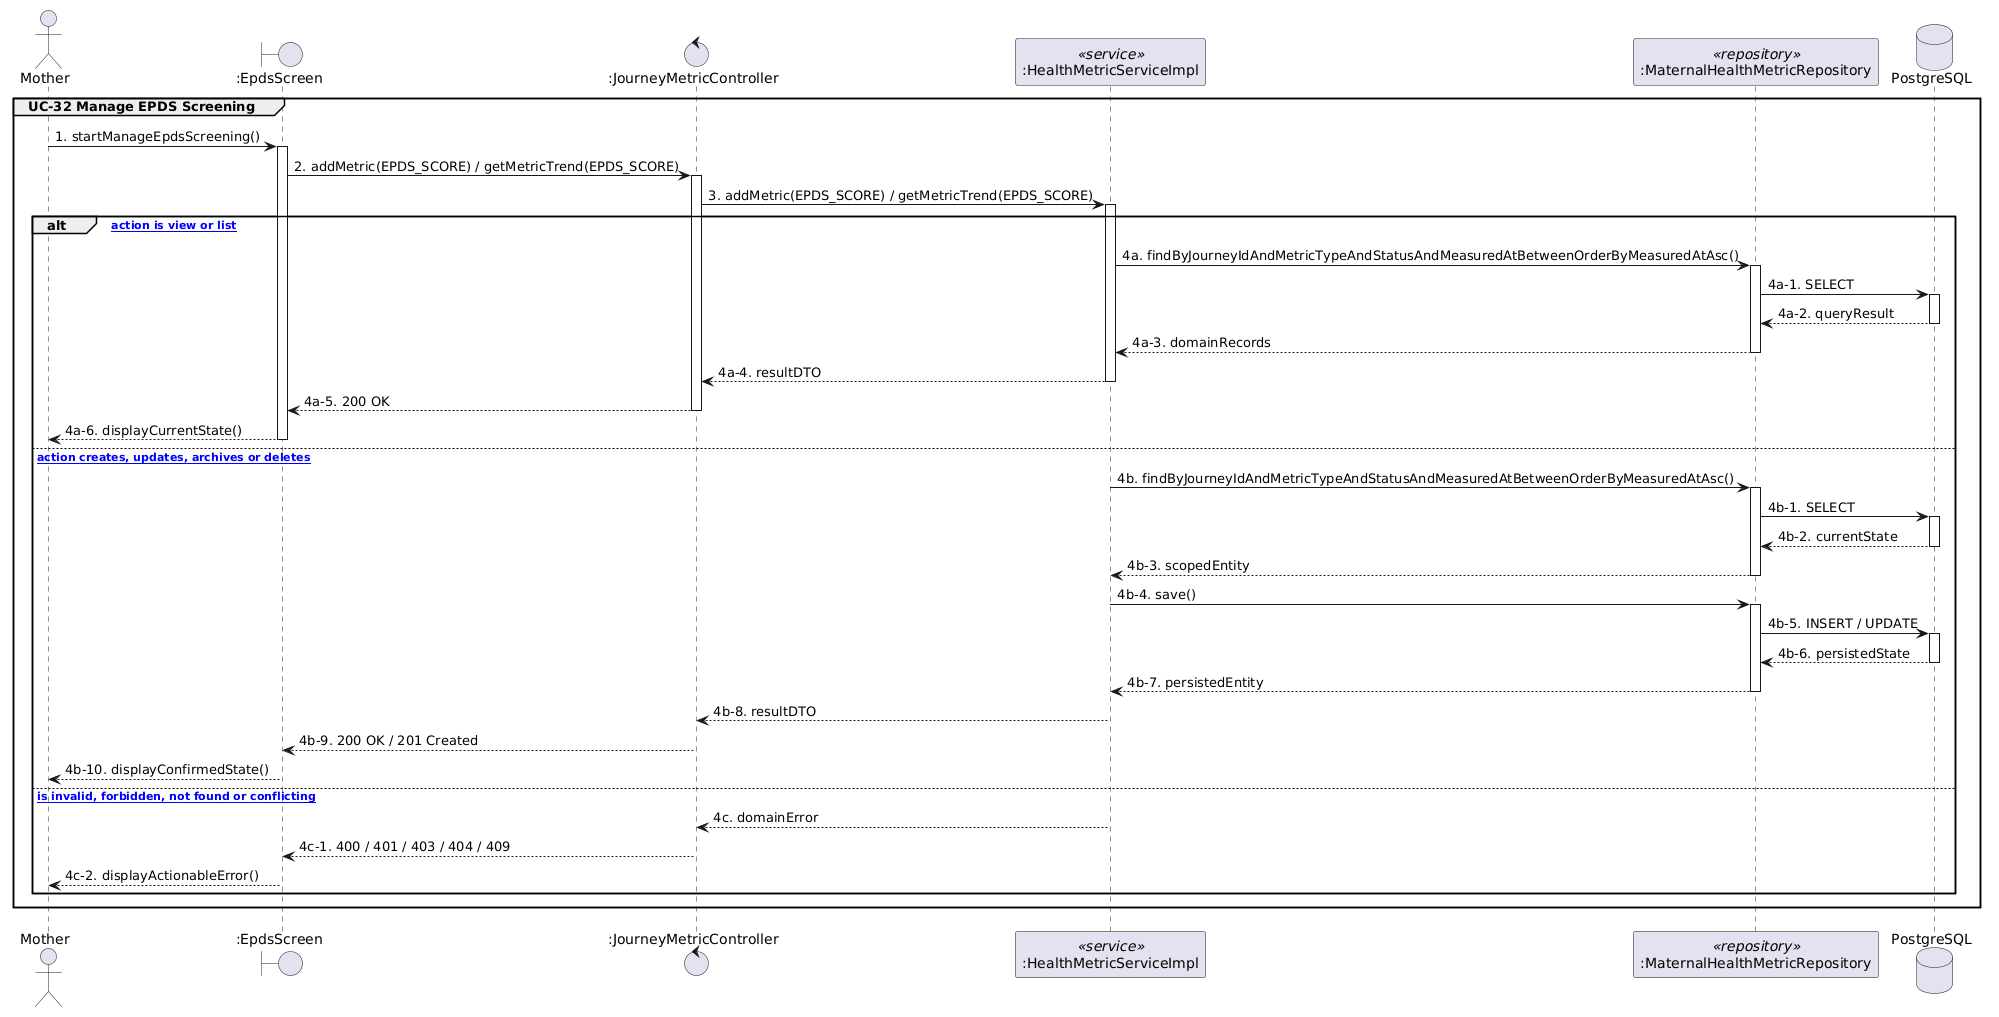

The diagram above was rendered by PlantUML. Its source (embedded in the PNG):
@startuml
skinparam shadowing false

actor "Mother" as Actor
boundary ":EpdsScreen" as UI1
control ":JourneyMetricController" as Controller1
participant ":HealthMetricServiceImpl" as Service1 <<service>>
participant ":MaternalHealthMetricRepository" as Repository1 <<repository>>
database "PostgreSQL" as DB

group UC-32 Manage EPDS Screening
  Actor -> UI1 : 1. startManageEpdsScreening()
  activate UI1
  UI1 -> Controller1 : 2. addMetric(EPDS_SCORE) / getMetricTrend(EPDS_SCORE)
  activate Controller1
  Controller1 -> Service1 : 3. addMetric(EPDS_SCORE) / getMetricTrend(EPDS_SCORE)
  activate Service1
  alt [selected action is view or list]
    Service1 -> Repository1 : 4a. findByJourneyIdAndMetricTypeAndStatusAndMeasuredAtBetweenOrderByMeasuredAtAsc()
    activate Repository1
    Repository1 -> DB : 4a-1. SELECT
    activate DB
    DB --> Repository1 : 4a-2. queryResult
    deactivate DB
    Repository1 --> Service1 : 4a-3. domainRecords
    deactivate Repository1
    Service1 --> Controller1 : 4a-4. resultDTO
    deactivate Service1
    Controller1 --> UI1 : 4a-5. 200 OK
    deactivate Controller1
    UI1 --> Actor : 4a-6. displayCurrentState()
    deactivate UI1
  else [selected action creates, updates, archives or deletes]
    Service1 -> Repository1 : 4b. findByJourneyIdAndMetricTypeAndStatusAndMeasuredAtBetweenOrderByMeasuredAtAsc()
    activate Repository1
    Repository1 -> DB : 4b-1. SELECT
    activate DB
    DB --> Repository1 : 4b-2. currentState
    deactivate DB
    Repository1 --> Service1 : 4b-3. scopedEntity
    deactivate Repository1
    Service1 -> Repository1 : 4b-4. save()
    activate Repository1
    Repository1 -> DB : 4b-5. INSERT / UPDATE
    activate DB
    DB --> Repository1 : 4b-6. persistedState
    deactivate DB
    Repository1 --> Service1 : 4b-7. persistedEntity
    deactivate Repository1
    Service1 --> Controller1 : 4b-8. resultDTO
    deactivate Service1
    Controller1 --> UI1 : 4b-9. 200 OK / 201 Created
    deactivate Controller1
    UI1 --> Actor : 4b-10. displayConfirmedState()
    deactivate UI1
  else [request is invalid, forbidden, not found or conflicting]
    Service1 --> Controller1 : 4c. domainError
    deactivate Service1
    Controller1 --> UI1 : 4c-1. 400 / 401 / 403 / 404 / 409
    deactivate Controller1
    UI1 --> Actor : 4c-2. displayActionableError()
    deactivate UI1
  end
end
@enduml